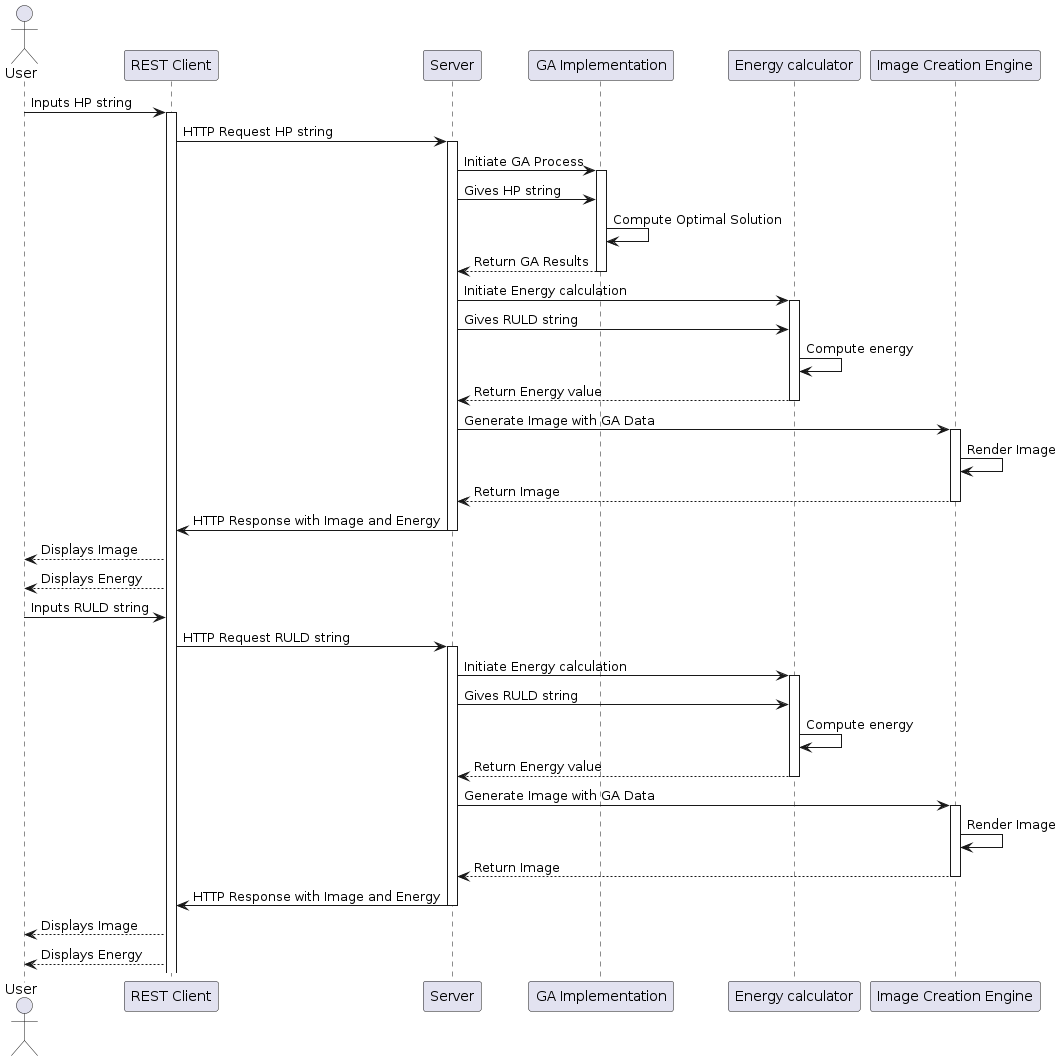

The diagram above was rendered by PlantUML. Its source (embedded in the PNG):
@startuml secquence
actor "User" as User
participant "REST Client" as Client
participant "Server" as Server
participant "GA Implementation" as GA
participant "Energy calculator" as E
participant "Image Creation Engine" as ImageEngine

User -> Client: Inputs HP string
activate Client

Client -> Server: HTTP Request HP string
activate Server

Server -> GA: Initiate GA Process
activate GA
Server -> GA: Gives HP string
GA -> GA: Compute Optimal Solution
GA --> Server: Return GA Results
deactivate GA

Server -> E: Initiate Energy calculation
activate E 
Server -> E: Gives RULD string
E -> E: Compute energy
E --> Server: Return Energy value
deactivate E 

Server -> ImageEngine: Generate Image with GA Data
activate ImageEngine
ImageEngine -> ImageEngine: Render Image
ImageEngine --> Server: Return Image
deactivate ImageEngine

Server -> Client: HTTP Response with Image and Energy
deactivate Server

Client --> User: Displays Image
Client --> User: Displays Energy

User -> Client: Inputs RULD string

Client -> Server: HTTP Request RULD string
activate Server

Server -> E: Initiate Energy calculation
activate E 
Server -> E: Gives RULD string
E -> E: Compute energy
E --> Server: Return Energy value
deactivate E 

Server -> ImageEngine: Generate Image with GA Data
activate ImageEngine
ImageEngine -> ImageEngine: Render Image
ImageEngine --> Server: Return Image
deactivate ImageEngine

Server -> Client: HTTP Response with Image and Energy
deactivate Server

Client --> User: Displays Image
Client --> User: Displays Energy


@enduml